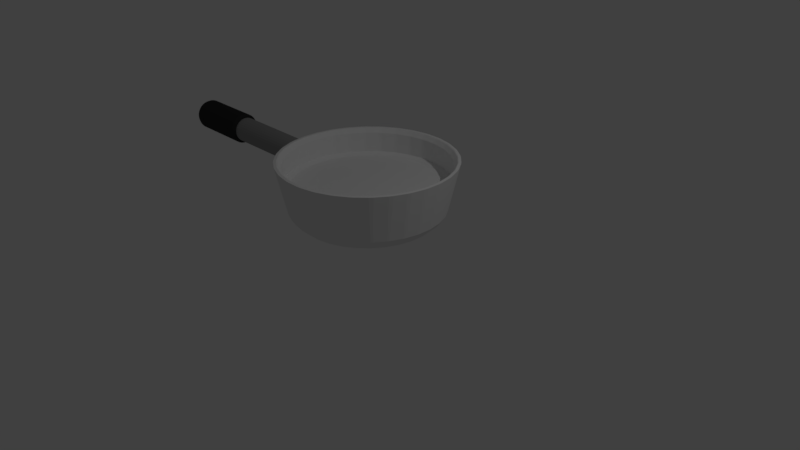 # Source: holder.blend  (saved by Blender 2.78.0; exported with 4.5.12 LTS)
import bpy
from mathutils import Matrix  # noqa: F401  (used for matrix-valued properties, if any)

bpy.ops.wm.read_factory_settings(use_empty=True)
scene = bpy.context.scene
scene.name = 'Scene'

# ---- collections
col_collection_1 = bpy.data.collections.new('Collection 1'); scene.collection.children.link(col_collection_1)

# ---- materials (node trees are filled in below, after node groups)
mat_material_002 = bpy.data.materials.new('Material.002')
mat_material_002.alpha_threshold = 0.0
mat_material_002.use_transparent_shadow = False
mat_material_002.diffuse_color = (0.0331, 0.0331, 0.0331, 1.0)
mat_material_002.roughness = 0.5
mat_material_002.specular_intensity = 1.0
mat_material = bpy.data.materials.new('Material')
mat_material.alpha_threshold = 0.0
mat_material.use_transparent_shadow = False
mat_material.diffuse_color = (0.2957, 0.2957, 0.2957, 1.0)
mat_material.roughness = 0.5
mat_material.line_color = (0.0, 0.0, 0.0, 1.0)
mat_material_001 = bpy.data.materials.new('Material.001')
mat_material_001.alpha_threshold = 0.0
mat_material_001.use_transparent_shadow = False
mat_material_001.diffuse_color = (0.855, 0.855, 0.855, 1.0)
mat_material_001.roughness = 0.5
mat_material_001.specular_intensity = 1.0

# ---- material node trees

# ---- world
world_world = bpy.data.worlds.new('World'); scene.world = world_world
world_world.color = (0.05088, 0.05088, 0.05088)
world_world.use_sun_shadow = False
world_world.sun_shadow_jitter_overblur = 0.0
world_world.cycles.sampling_method = 'MANUAL'

# ---- cameras
cam_camera = bpy.data.cameras.new('Camera')
cam_camera.clip_end = 100.0
cam_camera.lens = 35.0
cam_camera.sensor_width = 32.0
cam_camera.sensor_height = 18.0
cam_camera.ortho_scale = 7.314
cam_camera.dof.focus_distance = 0.0
cam_camera.dof.aperture_fstop = 128.0

# ---- lights
light_lamp = bpy.data.lights.new('Lamp', 'POINT')
light_lamp.transmission_factor = 0.0
light_lamp.cutoff_distance = 30.0
light_lamp.energy = 100.0
light_lamp.shadow_buffer_clip_start = 1.001
light_lamp.shadow_soft_size = 0.1
light_lamp.shadow_maximum_resolution = 0.006
light_lamp.use_absolute_resolution = True

# ---- meshes
me_cylinder_002 = bpy.data.meshes.new('Cylinder.002')
me_cylinder_002.from_pydata([(0.0, 1.0, -1.0), (0.0, 1.0, 1.0), (0.1951, 0.9808, -1.0), (0.1951, 0.9808, 1.0), (0.3827, 0.9239, -1.0), (0.3827, 0.9239, 1.0), (0.5556, 0.8315, -1.0), (0.5556, 0.8315, 1.0), (0.7071, 0.7071, -1.0), (0.7071, 0.7071, 1.0), (0.8315, 0.5556, -1.0), (0.8315, 0.5556, 1.0), (0.9239, 0.3827, -1.0), (0.9239, 0.3827, 1.0), (0.9808, 0.1951, -1.0), (0.9808, 0.1951, 1.0), (1.0, 7.55e-08, -1.0), (1.0, 7.55e-08, 1.0), (0.9808, -0.1951, -1.0), (0.9808, -0.1951, 1.0), (0.9239, -0.3827, -1.0), (0.9239, -0.3827, 1.0), (0.8315, -0.5556, -1.0), (0.8315, -0.5556, 1.0), (0.7071, -0.7071, -1.0), (0.7071, -0.7071, 1.0), (0.5556, -0.8315, -1.0), (0.5556, -0.8315, 1.0), (0.3827, -0.9239, -1.0), (0.3827, -0.9239, 1.0), (0.1951, -0.9808, -1.0), (0.1951, -0.9808, 1.0), (-3.258e-07, -1.0, -1.0), (-3.258e-07, -1.0, 1.0), (-0.1951, -0.9808, -1.0), (-0.1951, -0.9808, 1.0), (-0.3827, -0.9239, -1.0), (-0.3827, -0.9239, 1.0), (-0.5556, -0.8315, -1.0), (-0.5556, -0.8315, 1.0), (-0.7071, -0.7071, -1.0), (-0.7071, -0.7071, 1.0), (-0.8315, -0.5556, -1.0), (-0.8315, -0.5556, 1.0), (-0.9239, -0.3827, -1.0), (-0.9239, -0.3827, 1.0), (-0.9808, -0.1951, -1.0), (-0.9808, -0.1951, 1.0), (-1.0, 9.656e-07, -1.0), (-1.0, 9.656e-07, 1.0), (-0.9808, 0.1951, -1.0), (-0.9808, 0.1951, 1.0), (-0.9239, 0.3827, -1.0), (-0.9239, 0.3827, 1.0), (-0.8315, 0.5556, -1.0), (-0.8315, 0.5556, 1.0), (-0.7071, 0.7071, -1.0), (-0.7071, 0.7071, 1.0), (-0.5556, 0.8315, -1.0), (-0.5556, 0.8315, 1.0), (-0.3827, 0.9239, -1.0), (-0.3827, 0.9239, 1.0), (-0.1951, 0.9808, -1.0), (-0.1951, 0.9808, 1.0)], [], [(0, 1, 3, 2), (2, 3, 5, 4), (4, 5, 7, 6), (6, 7, 9, 8), (8, 9, 11, 10), (10, 11, 13, 12), (12, 13, 15, 14), (14, 15, 17, 16), (16, 17, 19, 18), (18, 19, 21, 20), (20, 21, 23, 22), (22, 23, 25, 24), (24, 25, 27, 26), (26, 27, 29, 28), (28, 29, 31, 30), (30, 31, 33, 32), (32, 33, 35, 34), (34, 35, 37, 36), (36, 37, 39, 38), (38, 39, 41, 40), (40, 41, 43, 42), (42, 43, 45, 44), (44, 45, 47, 46), (46, 47, 49, 48), (48, 49, 51, 50), (50, 51, 53, 52), (52, 53, 55, 54), (54, 55, 57, 56), (56, 57, 59, 58), (58, 59, 61, 60), (3, 1, 63, 61, 59, 57, 55, 53, 51, 49, 47, 45, 43, 41, 39, 37, 35, 33, 31, 29, 27, 25, 23, 21, 19, 17, 15, 13, 11, 9, 7, 5), (60, 61, 63, 62), (62, 63, 1, 0), (0, 2, 4, 6, 8, 10, 12, 14, 16, 18, 20, 22, 24, 26, 28, 30, 32, 34, 36, 38, 40, 42, 44, 46, 48, 50, 52, 54, 56, 58, 60, 62)])
me_cylinder_002.materials.append(mat_material_002)
me_cylinder_002.use_remesh_preserve_volume = False
me_cylinder_002.use_remesh_preserve_attributes = False
me_cylinder_002.use_mirror_vertex_groups = False
me_cylinder_002.update()
me_cylinder_001 = bpy.data.meshes.new('Cylinder.001')
me_cylinder_001.from_pydata([(-0.05494, 0.9982, -0.779), (0.0, 1.0, 1.0), (0.136, 0.9905, -0.7737), (0.1951, 0.9808, 1.0), (0.3218, 0.9447, -0.7686), (0.3827, 0.9239, 1.0), (0.4951, 0.8627, -0.7637), (0.5556, 0.8315, 1.0), (0.6495, 0.7474, -0.7593), (0.7071, 0.7071, 1.0), (0.7788, 0.6035, -0.7555), (0.8315, 0.5556, 1.0), (0.8783, 0.4364, -0.7526), (0.9239, 0.3827, 1.0), (0.944, 0.2525, -0.7505), (0.9808, 0.1951, 1.0), (0.9734, 0.05884, -0.7494), (1.0, 7.55e-08, 1.0), (0.9654, -0.137, -0.7494), (0.9808, -0.1951, 1.0), (0.9204, -0.3276, -0.7504), (0.9239, -0.3827, 1.0), (0.8399, -0.5056, -0.7524), (0.8315, -0.5556, 1.0), (0.7272, -0.6642, -0.7552), (0.7071, -0.7071, 1.0), (0.5865, -0.7973, -0.7589), (0.5556, -0.8315, 1.0), (0.4233, -0.8997, -0.7633), (0.3827, -0.9239, 1.0), (0.2438, -0.9675, -0.7681), (0.1951, -0.9808, 1.0), (0.05494, -0.9982, -0.7733), (-3.258e-07, -1.0, 1.0), (-0.136, -0.9905, -0.7785), (-0.1951, -0.9808, 1.0), (-0.3218, -0.9447, -0.7837), (-0.3827, -0.9239, 1.0), (-0.4951, -0.8627, -0.7885), (-0.5556, -0.8315, 1.0), (-0.6495, -0.7474, -0.7929), (-0.7071, -0.7071, 1.0), (-0.7788, -0.6035, -0.7967), (-0.8315, -0.5556, 1.0), (-0.8783, -0.4364, -0.7997), (-0.9239, -0.3827, 1.0), (-0.944, -0.2525, -0.8017), (-0.9808, -0.1951, 1.0), (-0.9734, -0.05884, -0.8028), (-1.0, 9.656e-07, 1.0), (-0.9654, 0.137, -0.8028), (-0.9808, 0.1951, 1.0), (-0.9203, 0.3276, -0.8018), (-0.9239, 0.3827, 1.0), (-0.8399, 0.5056, -0.7999), (-0.8315, 0.5556, 1.0), (-0.7272, 0.6642, -0.797), (-0.7071, 0.7071, 1.0), (-0.5865, 0.7973, -0.7933), (-0.5556, 0.8315, 1.0), (-0.4233, 0.8997, -0.789), (-0.3827, 0.9239, 1.0), (-0.2438, 0.9675, -0.7841), (-0.1951, 0.9808, 1.0)], [], [(0, 1, 3, 2), (2, 3, 5, 4), (4, 5, 7, 6), (6, 7, 9, 8), (8, 9, 11, 10), (10, 11, 13, 12), (12, 13, 15, 14), (14, 15, 17, 16), (16, 17, 19, 18), (18, 19, 21, 20), (20, 21, 23, 22), (22, 23, 25, 24), (24, 25, 27, 26), (26, 27, 29, 28), (28, 29, 31, 30), (30, 31, 33, 32), (32, 33, 35, 34), (34, 35, 37, 36), (36, 37, 39, 38), (38, 39, 41, 40), (40, 41, 43, 42), (42, 43, 45, 44), (44, 45, 47, 46), (46, 47, 49, 48), (48, 49, 51, 50), (50, 51, 53, 52), (52, 53, 55, 54), (54, 55, 57, 56), (56, 57, 59, 58), (58, 59, 61, 60), (3, 1, 63, 61, 59, 57, 55, 53, 51, 49, 47, 45, 43, 41, 39, 37, 35, 33, 31, 29, 27, 25, 23, 21, 19, 17, 15, 13, 11, 9, 7, 5), (60, 61, 63, 62), (62, 63, 1, 0), (0, 2, 4, 6, 8, 10, 12, 14, 16, 18, 20, 22, 24, 26, 28, 30, 32, 34, 36, 38, 40, 42, 44, 46, 48, 50, 52, 54, 56, 58, 60, 62)])
me_cylinder_001.materials.append(mat_material)
me_cylinder_001.use_remesh_preserve_volume = False
me_cylinder_001.use_remesh_preserve_attributes = False
me_cylinder_001.use_mirror_vertex_groups = False
me_cylinder_001.update()
me_cylinder = bpy.data.meshes.new('Cylinder')
me_cylinder.from_pydata([(0.0, 1.0, -1.0), (-1.844e-08, 1.155, 1.0), (0.1951, 0.9808, -1.0), (0.2254, 1.133, 1.0), (0.3827, 0.9239, -1.0), (0.4421, 1.067, 1.0), (0.5556, 0.8315, -1.0), (0.6419, 0.9606, 1.0), (0.7071, 0.7071, -1.0), (0.8169, 0.8169, 1.0), (0.8315, 0.5556, -1.0), (0.9606, 0.6419, 1.0), (0.9239, 0.3827, -1.0), (1.067, 0.4421, 1.0), (0.9808, 0.1951, -1.0), (1.133, 0.2254, 1.0), (1.0, 7.55e-08, -1.0), (1.155, 4.296e-08, 1.0), (0.9808, -0.1951, -1.0), (1.133, -0.2254, 1.0), (0.9239, -0.3827, -1.0), (1.067, -0.4421, 1.0), (0.8315, -0.5556, -1.0), (0.9606, -0.6419, 1.0), (0.7071, -0.7071, -1.0), (0.8169, -0.8169, 1.0), (0.5556, -0.8315, -1.0), (0.6419, -0.9606, 1.0), (0.3827, -0.9239, -1.0), (0.4421, -1.067, 1.0), (0.1951, -0.9808, -1.0), (0.2254, -1.133, 1.0), (-3.258e-07, -1.0, -1.0), (-3.949e-07, -1.155, 1.0), (-0.1951, -0.9808, -1.0), (-0.2254, -1.133, 1.0), (-0.3827, -0.9239, -1.0), (-0.4421, -1.067, 1.0), (-0.5556, -0.8315, -1.0), (-0.6419, -0.9606, 1.0), (-0.7071, -0.7071, -1.0), (-0.8169, -0.8169, 1.0), (-0.8315, -0.5556, -1.0), (-0.9606, -0.6419, 1.0), (-0.9239, -0.3827, -1.0), (-1.067, -0.4421, 1.0), (-0.9808, -0.1951, -1.0), (-1.133, -0.2254, 1.0), (-1.0, 9.656e-07, -1.0), (-1.155, 1.071e-06, 1.0), (-0.9808, 0.1951, -1.0), (-1.133, 0.2254, 1.0), (-0.9239, 0.3827, -1.0), (-1.067, 0.4421, 1.0), (-0.8315, 0.5556, -1.0), (-0.9606, 0.6419, 1.0), (-0.7071, 0.7071, -1.0), (-0.8169, 0.8169, 1.0), (-0.5556, 0.8315, -1.0), (-0.6419, 0.9606, 1.0), (-0.3827, 0.9239, -1.0), (-0.4421, 1.067, 1.0), (-0.1951, 0.9808, -1.0), (-0.2254, 1.133, 1.0), (2.165e-08, 0.844, -1.407), (0.1647, 0.8278, -1.407), (0.323, 0.7798, -1.407), (0.4689, 0.7018, -1.407), (0.5968, 0.5968, -1.407), (0.7018, 0.4689, -1.407), (0.7798, 0.323, -1.407), (0.8278, 0.1647, -1.407), (0.844, 1.082e-07, -1.407), (0.8278, -0.1647, -1.407), (0.7798, -0.323, -1.407), (0.7018, -0.4689, -1.407), (0.5968, -0.5968, -1.407), (0.4689, -0.7018, -1.407), (0.323, -0.7798, -1.407), (0.1647, -0.8278, -1.407), (-2.534e-07, -0.844, -1.407), (-0.1647, -0.8278, -1.407), (-0.323, -0.7798, -1.407), (-0.4689, -0.7018, -1.407), (-0.5968, -0.5968, -1.407), (-0.7018, -0.4689, -1.407), (-0.7798, -0.323, -1.407), (-0.8278, -0.1647, -1.407), (-0.844, 8.594e-07, -1.407), (-0.8278, 0.1647, -1.407), (-0.7798, 0.323, -1.407), (-0.7018, 0.4689, -1.407), (-0.5968, 0.5968, -1.407), (-0.4689, 0.7018, -1.407), (-0.323, 0.7798, -1.407), (-0.1647, 0.8278, -1.407), (-1.005e-08, 1.06, 0.8328), (0.2069, 1.04, 0.8328), (0.4058, 0.9797, 0.8328), (0.5892, 0.8817, 0.8328), (0.7499, 0.7499, 0.8328), (0.8817, 0.5892, 0.8328), (0.9797, 0.4058, 0.8328), (1.04, 0.2069, 0.8328), (1.06, 6.123e-08, 0.8328), (1.04, -0.2069, 0.8328), (0.9797, -0.4058, 0.8328), (0.8817, -0.5892, 0.8328), (0.7499, -0.7499, 0.8328), (0.5892, -0.8817, 0.8328), (0.4058, -0.9797, 0.8328), (0.2069, -1.04, 0.8328), (-3.556e-07, -1.06, 0.8328), (-0.2069, -1.04, 0.8328), (-0.4058, -0.9797, 0.8328), (-0.5892, -0.8817, 0.8328), (-0.7499, -0.7499, 0.8328), (-0.8817, -0.5892, 0.8328), (-0.9797, -0.4058, 0.8328), (-1.04, -0.2069, 0.8328), (-1.06, 1.005e-06, 0.8328), (-1.04, 0.2069, 0.8328), (-0.9797, 0.4058, 0.8328), (-0.8817, 0.5892, 0.8328), (-0.7499, 0.7499, 0.8328), (-0.5892, 0.8817, 0.8328), (-0.4058, 0.9797, 0.8328), (-0.2069, 1.04, 0.8328), (-8.931e-09, 1.06, -0.08982), (0.2069, 1.04, -0.08982), (0.4058, 0.9797, -0.08982), (0.5892, 0.8817, -0.08982), (0.7499, 0.7499, -0.08982), (0.8817, 0.5892, -0.08982), (0.9797, 0.4058, -0.08982), (1.04, 0.2069, -0.08982), (1.06, 6.123e-08, -0.08982), (1.04, -0.2069, -0.08982), (0.9797, -0.4058, -0.08982), (0.8817, -0.5892, -0.08982), (0.7499, -0.7499, -0.08982), (0.5892, -0.8817, -0.08982), (0.4058, -0.9797, -0.08982), (0.2069, -1.04, -0.08982), (-3.545e-07, -1.06, -0.08982), (-0.2069, -1.04, -0.08982), (-0.4058, -0.9797, -0.08982), (-0.5892, -0.8817, -0.08982), (-0.7499, -0.7499, -0.08982), (-0.8817, -0.5892, -0.08982), (-0.9797, -0.4058, -0.08982), (-1.04, -0.2069, -0.08982), (-1.06, 1.005e-06, -0.08982), (-1.04, 0.2069, -0.08982), (-0.9797, 0.4058, -0.08982), (-0.8817, 0.5892, -0.08982), (-0.7499, 0.7499, -0.08982), (-0.5892, 0.8817, -0.08982), (-0.4058, 0.9797, -0.08982), (-0.2069, 1.04, -0.08982)], [], [(0, 1, 3, 2), (2, 3, 5, 4), (4, 5, 7, 6), (6, 7, 9, 8), (8, 9, 11, 10), (10, 11, 13, 12), (12, 13, 15, 14), (14, 15, 17, 16), (16, 17, 19, 18), (18, 19, 21, 20), (20, 21, 23, 22), (22, 23, 25, 24), (24, 25, 27, 26), (26, 27, 29, 28), (28, 29, 31, 30), (30, 31, 33, 32), (32, 33, 35, 34), (34, 35, 37, 36), (36, 37, 39, 38), (38, 39, 41, 40), (40, 41, 43, 42), (42, 43, 45, 44), (44, 45, 47, 46), (46, 47, 49, 48), (48, 49, 51, 50), (50, 51, 53, 52), (52, 53, 55, 54), (54, 55, 57, 56), (56, 57, 59, 58), (58, 59, 61, 60), (21, 19, 105, 106), (60, 61, 63, 62), (62, 63, 1, 0), (18, 20, 74, 73), (64, 65, 66, 67, 68, 69, 70, 71, 72, 73, 74, 75, 76, 77, 78, 79, 80, 81, 82, 83, 84, 85, 86, 87, 88, 89, 90, 91, 92, 93, 94, 95), (36, 38, 83, 82), (54, 56, 92, 91), (10, 12, 70, 69), (28, 30, 79, 78), (46, 48, 88, 87), (2, 4, 66, 65), (20, 22, 75, 74), (38, 40, 84, 83), (56, 58, 93, 92), (12, 14, 71, 70), (30, 32, 80, 79), (48, 50, 89, 88), (4, 6, 67, 66), (22, 24, 76, 75), (40, 42, 85, 84), (58, 60, 94, 93), (14, 16, 72, 71), (32, 34, 81, 80), (50, 52, 90, 89), (6, 8, 68, 67), (24, 26, 77, 76), (42, 44, 86, 85), (60, 62, 95, 94), (16, 18, 73, 72), (34, 36, 82, 81), (52, 54, 91, 90), (8, 10, 69, 68), (26, 28, 78, 77), (44, 46, 87, 86), (0, 2, 65, 64), (62, 0, 64, 95), (100, 99, 131, 132), (39, 37, 114, 115), (57, 55, 123, 124), (13, 11, 101, 102), (31, 29, 110, 111), (49, 47, 119, 120), (5, 3, 97, 98), (23, 21, 106, 107), (41, 39, 115, 116), (59, 57, 124, 125), (15, 13, 102, 103), (33, 31, 111, 112), (51, 49, 120, 121), (7, 5, 98, 99), (25, 23, 107, 108), (43, 41, 116, 117), (61, 59, 125, 126), (17, 15, 103, 104), (35, 33, 112, 113), (53, 51, 121, 122), (9, 7, 99, 100), (27, 25, 108, 109), (45, 43, 117, 118), (63, 61, 126, 127), (19, 17, 104, 105), (37, 35, 113, 114), (55, 53, 122, 123), (11, 9, 100, 101), (29, 27, 109, 110), (47, 45, 118, 119), (3, 1, 96, 97), (1, 63, 127, 96), (129, 128, 159, 158, 157, 156, 155, 154, 153, 152, 151, 150, 149, 148, 147, 146, 145, 144, 143, 142, 141, 140, 139, 138, 137, 136, 135, 134, 133, 132, 131, 130), (127, 126, 158, 159), (114, 113, 145, 146), (101, 100, 132, 133), (96, 127, 159, 128), (115, 114, 146, 147), (102, 101, 133, 134), (116, 115, 147, 148), (103, 102, 134, 135), (117, 116, 148, 149), (104, 103, 135, 136), (118, 117, 149, 150), (105, 104, 136, 137), (119, 118, 150, 151), (106, 105, 137, 138), (120, 119, 151, 152), (107, 106, 138, 139), (121, 120, 152, 153), (108, 107, 139, 140), (122, 121, 153, 154), (109, 108, 140, 141), (123, 122, 154, 155), (110, 109, 141, 142), (97, 96, 128, 129), (124, 123, 155, 156), (111, 110, 142, 143), (98, 97, 129, 130), (125, 124, 156, 157), (112, 111, 143, 144), (99, 98, 130, 131), (126, 125, 157, 158), (113, 112, 144, 145)])
me_cylinder.materials.append(mat_material_001)
me_cylinder.use_remesh_preserve_volume = False
me_cylinder.use_remesh_preserve_attributes = False
me_cylinder.use_mirror_vertex_groups = False
me_cylinder.update()

# ---- objects
ob_cylinder_002 = bpy.data.objects.new('Cylinder.002', me_cylinder_002)
ob_cylinder_001 = bpy.data.objects.new('Cylinder.001', me_cylinder_001)
ob_cylinder = bpy.data.objects.new('Cylinder', me_cylinder)
ob_lamp = bpy.data.objects.new('Lamp', light_lamp)
ob_camera = bpy.data.objects.new('Camera', cam_camera)

# ---- transforms, parenting, visibility, modifiers, constraints
ob_cylinder_002.location = (-3.131, 0.01351, 0.9816)
ob_cylinder_002.rotation_euler = (-0.0, -1.571, 0.0)
ob_cylinder_002.scale = (0.2125, 0.2125, -0.4784)
ob_cylinder_002.lineart.crease_threshold = 0.0
_m = ob_cylinder_002.modifiers.new('Bevel', 'BEVEL')
_m.limit_method = 'NONE'
_m.spread = 0.0
ob_cylinder_001.location = (-2.164, 0.01351, 0.9816)
ob_cylinder_001.rotation_euler = (-0.0, -1.571, 0.0)
ob_cylinder_001.scale = (0.1725, 0.1725, 1.432)
ob_cylinder_001.lineart.crease_threshold = 0.0
ob_cylinder.location = (0.0, 0.0, 1.0)
ob_cylinder.scale = (1.0, 1.0, 0.346)
ob_cylinder.lineart.crease_threshold = 0.0
_m = ob_cylinder.modifiers.new('Bevel', 'BEVEL')
_m.limit_method = 'NONE'
_m.spread = 0.0
ob_lamp.location = (4.076, 1.005, 5.904)
ob_lamp.rotation_euler = (0.6503, 0.05522, 1.866)
ob_lamp.lock_rotations_4d = False
ob_lamp.empty_display_type = 'ARROWS'
ob_lamp.color = (0.0, 0.0, 0.0, 0.0)
ob_lamp.lineart.crease_threshold = 0.0
ob_camera.location = (7.481, -6.508, 5.344)
ob_camera.rotation_euler = (1.109, 0.0, 0.8149)
ob_camera.lock_rotations_4d = False
ob_camera.empty_display_type = 'ARROWS'
ob_camera.color = (0.0, 0.0, 0.0, 0.0)
ob_camera.display_type = 'WIRE'
ob_camera.lineart.crease_threshold = 0.0

# ---- collection membership
col_collection_1.objects.link(ob_cylinder_002)
col_collection_1.objects.link(ob_cylinder_001)
col_collection_1.objects.link(ob_cylinder)
col_collection_1.objects.link(ob_lamp)
col_collection_1.objects.link(ob_camera)

# ---- scene / render settings (as saved in the file)
scene.camera = ob_camera
scene.frame_start = 1; scene.frame_end = 250; scene.frame_set(1)
scene.render.engine = 'BLENDER_EEVEE_NEXT'
scene.render.resolution_percentage = 50
scene.render.dither_intensity = 0.0
scene.cycles.use_denoising = False
scene.cycles.samples = 128
scene.cycles.sampling_pattern = 'TABULATED_SOBOL'
scene.cycles.light_sampling_threshold = 0.0
scene.cycles.use_adaptive_sampling = False
scene.cycles.use_light_tree = False
scene.cycles.blur_glossy = 0.0
scene.cycles.sample_clamp_indirect = 0.0
scene.view_settings.view_transform = 'Standard'
bpy.context.view_layer.update()
